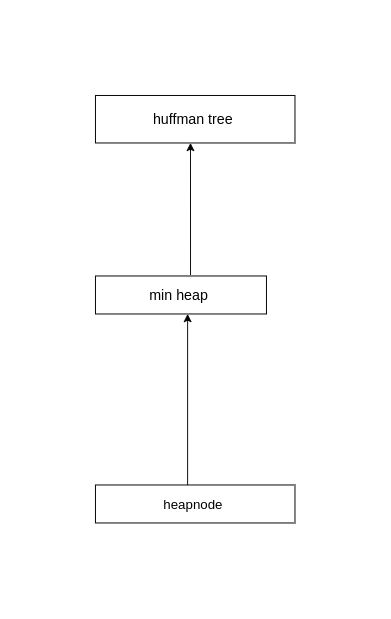

The diagram above was exported from draw.io. Its source (the exported page's mxGraphModel, read from the mxfile embedded in the PNG):
<mxGraphModel dx="1422" dy="774" grid="1" gridSize="10" guides="1" tooltips="1" connect="1" arrows="1" fold="1" page="1" pageScale="1" pageWidth="827" pageHeight="1169" math="0" shadow="0">
  <root>
    <mxCell id="WIyWlLk6GJQsqaUBKTNV-0" />
    <mxCell id="WIyWlLk6GJQsqaUBKTNV-1" parent="WIyWlLk6GJQsqaUBKTNV-0" />
    <mxCell id="1dcEUmbZJucqINfP04KD-1" value="huffman tree&amp;nbsp;" style="rounded=0;whiteSpace=wrap;html=1;fontSize=15;" parent="WIyWlLk6GJQsqaUBKTNV-1" vertex="1">
      <mxGeometry x="290" y="120" width="210" height="50" as="geometry" />
    </mxCell>
    <mxCell id="1dcEUmbZJucqINfP04KD-2" value="heapnode&amp;nbsp;" style="rounded=0;whiteSpace=wrap;html=1;fontSize=14;" parent="WIyWlLk6GJQsqaUBKTNV-1" vertex="1">
      <mxGeometry x="290" y="530" width="210" height="40" as="geometry" />
    </mxCell>
    <mxCell id="1dcEUmbZJucqINfP04KD-3" value="min heap&amp;nbsp;" style="rounded=0;whiteSpace=wrap;html=1;fontSize=15;" parent="WIyWlLk6GJQsqaUBKTNV-1" vertex="1">
      <mxGeometry x="290" y="310" width="180" height="40" as="geometry" />
    </mxCell>
    <mxCell id="1dcEUmbZJucqINfP04KD-4" value="" style="endArrow=classic;html=1;" parent="WIyWlLk6GJQsqaUBKTNV-1" edge="1">
      <mxGeometry width="50" height="50" relative="1" as="geometry">
        <mxPoint x="387" y="530" as="sourcePoint" />
        <mxPoint x="387" y="350" as="targetPoint" />
      </mxGeometry>
    </mxCell>
    <mxCell id="1dcEUmbZJucqINfP04KD-5" value="" style="endArrow=classic;html=1;entryX=0.469;entryY=1.029;entryDx=0;entryDy=0;entryPerimeter=0;" parent="WIyWlLk6GJQsqaUBKTNV-1" edge="1">
      <mxGeometry width="50" height="50" relative="1" as="geometry">
        <mxPoint x="390.06" y="308.97" as="sourcePoint" />
        <mxPoint x="390.00000000000006" y="169.99999999999997" as="targetPoint" />
      </mxGeometry>
    </mxCell>
  </root>
</mxGraphModel>